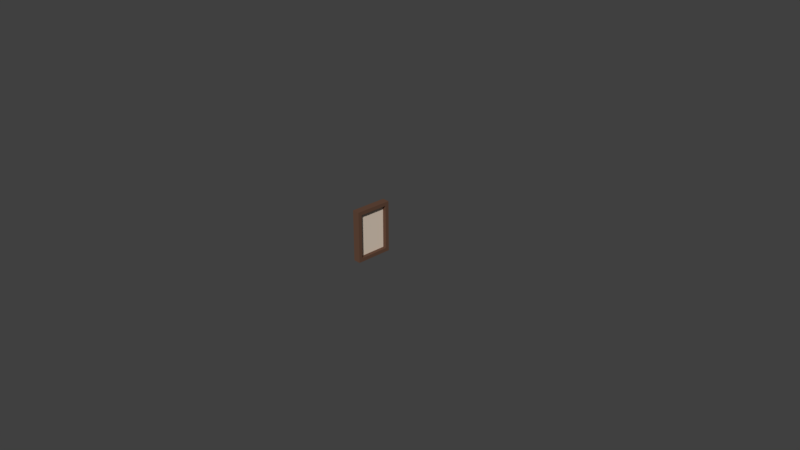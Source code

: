 # Source: Frames02_1x0.1x2.blend  (saved by Blender 2.79.0; exported with 4.5.12 LTS)
import bpy
from mathutils import Matrix  # noqa: F401  (used for matrix-valued properties, if any)

bpy.ops.wm.read_factory_settings(use_empty=True)
scene = bpy.context.scene
scene.name = 'Scene'

# ---- collections
col_collection_1 = bpy.data.collections.new('Collection 1'); scene.collection.children.link(col_collection_1)

# ---- materials (node trees are filled in below, after node groups)
mat_wood = bpy.data.materials.new('Wood')
mat_wood.alpha_threshold = 0.0
mat_wood.use_transparent_shadow = False
mat_wood.diffuse_color = (0.1282, 0.06695, 0.04347, 1.0)
mat_wood.roughness = 0.5
mat_wood.specular_intensity = 0.0
mat_canvas01_002 = bpy.data.materials.new('Canvas01.002')
mat_canvas01_002.alpha_threshold = 0.0
mat_canvas01_002.use_transparent_shadow = False
mat_canvas01_002.diffuse_color = (0.7874, 0.66, 0.5383, 1.0)
mat_canvas01_002.roughness = 0.5
mat_canvas01_002.specular_intensity = 0.0

# ---- material node trees

# ---- world
world_world = bpy.data.worlds.new('World'); scene.world = world_world
world_world.color = (0.05088, 0.05088, 0.05088)
world_world.use_sun_shadow = False
world_world.sun_shadow_jitter_overblur = 0.0
world_world.cycles.sampling_method = 'MANUAL'

# ---- cameras
cam_camera = bpy.data.cameras.new('Camera')
cam_camera.clip_end = 100.0
cam_camera.lens = 35.0
cam_camera.sensor_width = 32.0
cam_camera.sensor_height = 18.0
cam_camera.ortho_scale = 7.314
cam_camera.dof.focus_distance = 0.0
cam_camera.dof.aperture_fstop = 128.0

# ---- meshes
me_frames02_1x0_1x2_a = bpy.data.meshes.new('Frames02_1x0.1x2_A')
me_frames02_1x0_1x2_a.from_pydata([(-0.25, 5.96e-08, 0.0), (-0.25, 5.96e-08, 0.7), (-0.2, 0.1, 0.05), (-0.2, 0.1, 0.65), (0.25, 5.96e-08, 0.0), (0.25, 5.96e-08, 0.7), (0.2, 0.1, 0.05), (0.2, 0.1, 0.65), (-0.25, 0.1, 0.7), (-0.25, 0.1, 0.0), (0.25, 0.1, 0.0), (0.25, 0.1, 0.7), (-0.2, 0.05, 0.65), (-0.2, 0.05, 0.05), (0.2, 0.05, 0.05), (0.2, 0.05, 0.65)], [], [(0, 1, 8, 9), (3, 7, 15, 12), (10, 11, 5, 4), (4, 5, 1, 0), (9, 10, 4, 0), (11, 8, 1, 5), (3, 2, 9, 8), (2, 6, 10, 9), (7, 3, 8, 11), (6, 7, 11, 10), (13, 12, 15, 14), (2, 3, 12, 13), (7, 6, 14, 15), (6, 2, 13, 14)])
me_frames02_1x0_1x2_a.polygons.foreach_set('material_index', [0, 0, 0, 0, 0, 0, 0, 0, 0, 0, 1, 0, 0, 0])
_uv = me_frames02_1x0_1x2_a.uv_layers.new(name='UVMap')
_uv.uv.foreach_set('vector', [0.0, 0.0, 1.0, 0.0, 1.0, 1.0, 0.0, 1.0, 0.0, 0.0, 1.0, 0.0, 1.0, 1.0, 0.0, 1.0, 0.0, 0.0, 1.0, 0.0, 1.0, 1.0, 0.0, 1.0, 0.0, 0.0, 1.0, 0.0, 1.0, 1.0, 0.0, 1.0, 0.0, 0.0, 1.0, 0.0, 1.0, 1.0, 0.0, 1.0, 0.0, 0.0, 1.0, 0.0, 1.0, 1.0, 0.0, 1.0, 0.0, 0.0, 1.0, 0.0, 1.0, 1.0, 0.0, 1.0, 0.0, 0.0, 1.0, 0.0, 1.0, 1.0, 0.0, 1.0, 0.0, 0.0, 1.0, 0.0, 1.0, 1.0, 0.0, 1.0, 0.0, 0.0, 1.0, 0.0, 1.0, 1.0, 0.0, 1.0, 0.8333, -8.941e-08, 0.8333, 1.0, 0.1667, 1.0, 0.1667, 1.49e-07, 0.0, 0.0, 1.0, 0.0, 1.0, 1.0, 0.0, 1.0, 0.0, 0.0, 1.0, 0.0, 1.0, 1.0, 0.0, 1.0, 0.0, 0.0, 1.0, 0.0, 1.0, 1.0, 0.0, 1.0])
me_frames02_1x0_1x2_a.materials.append(mat_wood)
me_frames02_1x0_1x2_a.materials.append(mat_canvas01_002)
me_frames02_1x0_1x2_a.use_remesh_preserve_volume = False
me_frames02_1x0_1x2_a.use_remesh_preserve_attributes = False
me_frames02_1x0_1x2_a.use_mirror_vertex_groups = False
me_frames02_1x0_1x2_a.update()

# ---- objects
ob_camera = bpy.data.objects.new('Camera', cam_camera)
ob_frames02_1x0_1x2 = bpy.data.objects.new('Frames02_1x0.1x2', me_frames02_1x0_1x2_a)

# ---- transforms, parenting, visibility, modifiers, constraints
ob_camera.location = (7.481, -6.508, 5.344)
ob_camera.rotation_euler = (1.109, 0.0, 0.8149)
ob_camera.lock_rotations_4d = False
ob_camera.empty_display_type = 'ARROWS'
ob_camera.color = (0.0, 0.0, 0.0, 0.0)
ob_camera.display_type = 'WIRE'
ob_camera.lineart.crease_threshold = 0.0
ob_frames02_1x0_1x2.location = (0.0, 0.0, 0.0)
ob_frames02_1x0_1x2.rotation_euler = (0.0, -0.0, -1.571)
ob_frames02_1x0_1x2.lineart.crease_threshold = 0.0

# ---- collection membership
col_collection_1.objects.link(ob_camera)
col_collection_1.objects.link(ob_frames02_1x0_1x2)

# ---- scene / render settings (as saved in the file)
scene.camera = ob_camera
scene.frame_start = 1; scene.frame_end = 250; scene.frame_set(1)
scene.render.engine = 'BLENDER_EEVEE_NEXT'
scene.render.resolution_percentage = 50
scene.render.dither_intensity = 0.0
scene.cycles.use_denoising = False
scene.cycles.samples = 128
scene.cycles.sampling_pattern = 'TABULATED_SOBOL'
scene.cycles.use_adaptive_sampling = False
scene.cycles.use_light_tree = False
scene.cycles.blur_glossy = 0.0
scene.cycles.sample_clamp_indirect = 0.0
scene.view_settings.view_transform = 'Standard'
bpy.context.view_layer.update()

# ---- added for rendering (the .blend has no usable light): sun
light_auto_sun = bpy.data.lights.new('AutoSun', 'SUN')
light_auto_sun.energy = 3.0
light_auto_sun.angle = 0.0523599
ob_auto_sun = bpy.data.objects.new('AutoSun', light_auto_sun)
scene.collection.objects.link(ob_auto_sun)
ob_auto_sun.rotation_euler = (0.872665, 0.174533, 0.523599)
bpy.context.view_layer.update()
